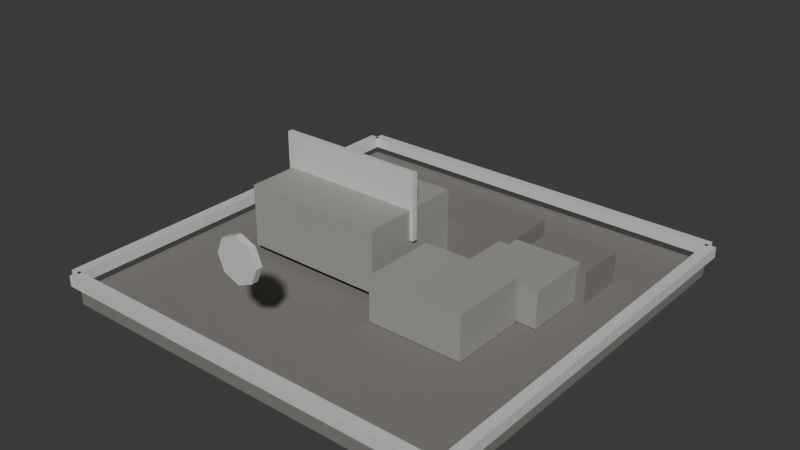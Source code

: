 # Source: t1_stonecutter.blend  (saved by Blender 5.1.30; exported with 4.5.12 LTS)
import bpy
from mathutils import Matrix  # noqa: F401  (used for matrix-valued properties, if any)

bpy.ops.wm.read_factory_settings(use_empty=True)
scene = bpy.context.scene
scene.name = 'Scene'

# ---- materials (node trees are filled in below, after node groups)
mat_darkstone = bpy.data.materials.new('DarkStone')
mat_darkstone.diffuse_color = (0.21, 0.2, 0.18, 1.0)
mat_stone = bpy.data.materials.new('Stone')
mat_stone.diffuse_color = (0.34, 0.33, 0.3, 1.0)
mat_t1tieraccent = bpy.data.materials.new('T1TierAccent')
mat_t1tieraccent.diffuse_color = (0.72, 0.72, 0.72, 1.0)

# ---- material node trees
mat_darkstone.use_nodes = True; mat_darkstone.node_tree.nodes.clear()
_N = mat_darkstone.node_tree.nodes; _L = mat_darkstone.node_tree.links
n0 = _N.new('ShaderNodeBsdfPrincipled'); n0.name = 'Principled BSDF'; n0.location = (-200, 100)
n0.inputs[0].default_value = (0.21, 0.2, 0.18, 1.0)
n0.inputs[2].default_value = 0.9
n1 = _N.new('ShaderNodeOutputMaterial'); n1.name = 'Material Output'; n1.location = (200, 100)
_L.new(n0.outputs[0], n1.inputs[0])
n1.is_active_output = True
mat_stone.use_nodes = True; mat_stone.node_tree.nodes.clear()
_N = mat_stone.node_tree.nodes; _L = mat_stone.node_tree.links
n0 = _N.new('ShaderNodeBsdfPrincipled'); n0.name = 'Principled BSDF'; n0.location = (-200, 100)
n0.inputs[0].default_value = (0.34, 0.33, 0.3, 1.0)
n0.inputs[2].default_value = 0.82
n1 = _N.new('ShaderNodeOutputMaterial'); n1.name = 'Material Output'; n1.location = (200, 100)
_L.new(n0.outputs[0], n1.inputs[0])
n1.is_active_output = True
mat_t1tieraccent.use_nodes = True; mat_t1tieraccent.node_tree.nodes.clear()
_N = mat_t1tieraccent.node_tree.nodes; _L = mat_t1tieraccent.node_tree.links
n0 = _N.new('ShaderNodeBsdfPrincipled'); n0.name = 'Principled BSDF'; n0.location = (-200, 100)
n0.inputs[0].default_value = (0.72, 0.72, 0.72, 1.0)
n0.inputs[1].default_value = 0.1
n0.inputs[2].default_value = 0.52
n1 = _N.new('ShaderNodeOutputMaterial'); n1.name = 'Material Output'; n1.location = (200, 100)
_L.new(n0.outputs[0], n1.inputs[0])
n1.is_active_output = True

# ---- world
world_world = bpy.data.worlds.new('World'); scene.world = world_world
world_world.use_nodes = True; world_world.node_tree.nodes.clear()
_N = world_world.node_tree.nodes; _L = world_world.node_tree.links
n0 = _N.new('ShaderNodeOutputWorld'); n0.name = 'World Output'; n0.location = (200, 100)
n1 = _N.new('ShaderNodeBackground'); n1.name = 'Background'; n1.location = (-200, 100)
n1.inputs[0].default_value = (0.05088, 0.05088, 0.05088, 1.0)
_L.new(n1.outputs[0], n0.inputs[0])
n0.is_active_output = True
world_world.color = (0.05088, 0.05088, 0.05088)
world_world.sun_shadow_jitter_overblur = 0.0

# ---- meshes
me_footprintbase_mesh = bpy.data.meshes.new('FootprintBase_Mesh')
me_footprintbase_mesh.from_pydata([(-1.9, -1.9, -0.07), (-1.9, -1.9, 0.07), (-1.9, 1.9, -0.07), (-1.9, 1.9, 0.07), (1.9, -1.9, -0.07), (1.9, -1.9, 0.07), (1.9, 1.9, -0.07), (1.9, 1.9, 0.07)], [], [(0, 1, 3, 2), (2, 3, 7, 6), (6, 7, 5, 4), (4, 5, 1, 0), (2, 6, 4, 0), (7, 3, 1, 5)])
_uv = me_footprintbase_mesh.uv_layers.new(name='UVMap')
_uv.uv.foreach_set('vector', [0.375, 0.0, 0.625, 0.0, 0.625, 0.25, 0.375, 0.25, 0.375, 0.25, 0.625, 0.25, 0.625, 0.5, 0.375, 0.5, 0.375, 0.5, 0.625, 0.5, 0.625, 0.75, 0.375, 0.75, 0.375, 0.75, 0.625, 0.75, 0.625, 1.0, 0.375, 1.0, 0.125, 0.5, 0.375, 0.5, 0.375, 0.75, 0.125, 0.75, 0.625, 0.5, 0.875, 0.5, 0.875, 0.75, 0.625, 0.75])
me_footprintbase_mesh.materials.append(mat_darkstone)
me_footprintbase_mesh.update()
me_workblock_mesh = bpy.data.meshes.new('WorkBlock_Mesh')
me_workblock_mesh.from_pydata([(-0.675, -0.5, -0.29), (-0.675, -0.5, 0.29), (-0.675, 0.5, -0.29), (-0.675, 0.5, 0.29), (0.675, -0.5, -0.29), (0.675, -0.5, 0.29), (0.675, 0.5, -0.29), (0.675, 0.5, 0.29)], [], [(0, 1, 3, 2), (2, 3, 7, 6), (6, 7, 5, 4), (4, 5, 1, 0), (2, 6, 4, 0), (7, 3, 1, 5)])
_uv = me_workblock_mesh.uv_layers.new(name='UVMap')
_uv.uv.foreach_set('vector', [0.375, 0.0, 0.625, 0.0, 0.625, 0.25, 0.375, 0.25, 0.375, 0.25, 0.625, 0.25, 0.625, 0.5, 0.375, 0.5, 0.375, 0.5, 0.625, 0.5, 0.625, 0.75, 0.375, 0.75, 0.375, 0.75, 0.625, 0.75, 0.625, 1.0, 0.375, 1.0, 0.125, 0.5, 0.375, 0.5, 0.375, 0.75, 0.125, 0.75, 0.625, 0.5, 0.875, 0.5, 0.875, 0.75, 0.625, 0.75])
me_workblock_mesh.materials.append(mat_stone)
me_workblock_mesh.update()
me_cutline_mesh = bpy.data.meshes.new('CutLine_Mesh')
me_cutline_mesh.from_pydata([(-0.71, -0.025, -0.31), (-0.71, -0.025, 0.31), (-0.71, 0.025, -0.31), (-0.71, 0.025, 0.31), (0.71, -0.025, -0.31), (0.71, -0.025, 0.31), (0.71, 0.025, -0.31), (0.71, 0.025, 0.31)], [], [(0, 1, 3, 2), (2, 3, 7, 6), (6, 7, 5, 4), (4, 5, 1, 0), (2, 6, 4, 0), (7, 3, 1, 5)])
_uv = me_cutline_mesh.uv_layers.new(name='UVMap')
_uv.uv.foreach_set('vector', [0.375, 0.0, 0.625, 0.0, 0.625, 0.25, 0.375, 0.25, 0.375, 0.25, 0.625, 0.25, 0.625, 0.5, 0.375, 0.5, 0.375, 0.5, 0.625, 0.5, 0.625, 0.75, 0.375, 0.75, 0.375, 0.75, 0.625, 0.75, 0.625, 1.0, 0.375, 1.0, 0.125, 0.5, 0.375, 0.5, 0.375, 0.75, 0.125, 0.75, 0.625, 0.5, 0.875, 0.5, 0.875, 0.75, 0.625, 0.75])
me_cutline_mesh.materials.append(mat_t1tieraccent)
me_cutline_mesh.update()
me_inputstonepilea_mesh = bpy.data.meshes.new('InputStonePileA_Mesh')
me_inputstonepilea_mesh.from_pydata([(-0.45, -0.36, -0.21), (-0.45, -0.36, 0.21), (-0.45, 0.36, -0.21), (-0.45, 0.36, 0.21), (0.45, -0.36, -0.21), (0.45, -0.36, 0.21), (0.45, 0.36, -0.21), (0.45, 0.36, 0.21)], [], [(0, 1, 3, 2), (2, 3, 7, 6), (6, 7, 5, 4), (4, 5, 1, 0), (2, 6, 4, 0), (7, 3, 1, 5)])
_uv = me_inputstonepilea_mesh.uv_layers.new(name='UVMap')
_uv.uv.foreach_set('vector', [0.375, 0.0, 0.625, 0.0, 0.625, 0.25, 0.375, 0.25, 0.375, 0.25, 0.625, 0.25, 0.625, 0.5, 0.375, 0.5, 0.375, 0.5, 0.625, 0.5, 0.625, 0.75, 0.375, 0.75, 0.375, 0.75, 0.625, 0.75, 0.625, 1.0, 0.375, 1.0, 0.125, 0.5, 0.375, 0.5, 0.375, 0.75, 0.125, 0.75, 0.625, 0.5, 0.875, 0.5, 0.875, 0.75, 0.625, 0.75])
me_inputstonepilea_mesh.materials.append(mat_stone)
me_inputstonepilea_mesh.update()
me_inputstonepileb_mesh = bpy.data.meshes.new('InputStonePileB_Mesh')
me_inputstonepileb_mesh.from_pydata([(-0.36, -0.31, -0.17), (-0.36, -0.31, 0.17), (-0.36, 0.31, -0.17), (-0.36, 0.31, 0.17), (0.36, -0.31, -0.17), (0.36, -0.31, 0.17), (0.36, 0.31, -0.17), (0.36, 0.31, 0.17)], [], [(0, 1, 3, 2), (2, 3, 7, 6), (6, 7, 5, 4), (4, 5, 1, 0), (2, 6, 4, 0), (7, 3, 1, 5)])
_uv = me_inputstonepileb_mesh.uv_layers.new(name='UVMap')
_uv.uv.foreach_set('vector', [0.375, 0.0, 0.625, 0.0, 0.625, 0.25, 0.375, 0.25, 0.375, 0.25, 0.625, 0.25, 0.625, 0.5, 0.375, 0.5, 0.375, 0.5, 0.625, 0.5, 0.625, 0.75, 0.375, 0.75, 0.375, 0.75, 0.625, 0.75, 0.625, 1.0, 0.375, 1.0, 0.125, 0.5, 0.375, 0.5, 0.375, 0.75, 0.125, 0.75, 0.625, 0.5, 0.875, 0.5, 0.875, 0.75, 0.625, 0.75])
me_inputstonepileb_mesh.materials.append(mat_stone)
me_inputstonepileb_mesh.update()
me_outputblocka_mesh = bpy.data.meshes.new('OutputBlockA_Mesh')
me_outputblocka_mesh.from_pydata([(-0.34, -0.275, -0.19), (-0.34, -0.275, 0.19), (-0.34, 0.275, -0.19), (-0.34, 0.275, 0.19), (0.34, -0.275, -0.19), (0.34, -0.275, 0.19), (0.34, 0.275, -0.19), (0.34, 0.275, 0.19)], [], [(0, 1, 3, 2), (2, 3, 7, 6), (6, 7, 5, 4), (4, 5, 1, 0), (2, 6, 4, 0), (7, 3, 1, 5)])
_uv = me_outputblocka_mesh.uv_layers.new(name='UVMap')
_uv.uv.foreach_set('vector', [0.375, 0.0, 0.625, 0.0, 0.625, 0.25, 0.375, 0.25, 0.375, 0.25, 0.625, 0.25, 0.625, 0.5, 0.375, 0.5, 0.375, 0.5, 0.625, 0.5, 0.625, 0.75, 0.375, 0.75, 0.375, 0.75, 0.625, 0.75, 0.625, 1.0, 0.375, 1.0, 0.125, 0.5, 0.375, 0.5, 0.375, 0.75, 0.125, 0.75, 0.625, 0.5, 0.875, 0.5, 0.875, 0.75, 0.625, 0.75])
me_outputblocka_mesh.materials.append(mat_darkstone)
me_outputblocka_mesh.update()
me_outputblockb_mesh = bpy.data.meshes.new('OutputBlockB_Mesh')
me_outputblockb_mesh.from_pydata([(-0.31, -0.24, -0.16), (-0.31, -0.24, 0.16), (-0.31, 0.24, -0.16), (-0.31, 0.24, 0.16), (0.31, -0.24, -0.16), (0.31, -0.24, 0.16), (0.31, 0.24, -0.16), (0.31, 0.24, 0.16)], [], [(0, 1, 3, 2), (2, 3, 7, 6), (6, 7, 5, 4), (4, 5, 1, 0), (2, 6, 4, 0), (7, 3, 1, 5)])
_uv = me_outputblockb_mesh.uv_layers.new(name='UVMap')
_uv.uv.foreach_set('vector', [0.375, 0.0, 0.625, 0.0, 0.625, 0.25, 0.375, 0.25, 0.375, 0.25, 0.625, 0.25, 0.625, 0.5, 0.375, 0.5, 0.375, 0.5, 0.625, 0.5, 0.625, 0.75, 0.375, 0.75, 0.375, 0.75, 0.625, 0.75, 0.625, 1.0, 0.375, 1.0, 0.125, 0.5, 0.375, 0.5, 0.375, 0.75, 0.125, 0.75, 0.625, 0.5, 0.875, 0.5, 0.875, 0.75, 0.625, 0.75])
me_outputblockb_mesh.materials.append(mat_darkstone)
me_outputblockb_mesh.update()
me_tierfronttrim_mesh = bpy.data.meshes.new('TierFrontTrim_Mesh')
me_tierfronttrim_mesh.from_pydata([(-1.91, -0.05, -0.05), (-1.91, -0.05, 0.05), (-1.91, 0.05, -0.05), (-1.91, 0.05, 0.05), (1.91, -0.05, -0.05), (1.91, -0.05, 0.05), (1.91, 0.05, -0.05), (1.91, 0.05, 0.05)], [], [(0, 1, 3, 2), (2, 3, 7, 6), (6, 7, 5, 4), (4, 5, 1, 0), (2, 6, 4, 0), (7, 3, 1, 5)])
_uv = me_tierfronttrim_mesh.uv_layers.new(name='UVMap')
_uv.uv.foreach_set('vector', [0.375, 0.0, 0.625, 0.0, 0.625, 0.25, 0.375, 0.25, 0.375, 0.25, 0.625, 0.25, 0.625, 0.5, 0.375, 0.5, 0.375, 0.5, 0.625, 0.5, 0.625, 0.75, 0.375, 0.75, 0.375, 0.75, 0.625, 0.75, 0.625, 1.0, 0.375, 1.0, 0.125, 0.5, 0.375, 0.5, 0.375, 0.75, 0.125, 0.75, 0.625, 0.5, 0.875, 0.5, 0.875, 0.75, 0.625, 0.75])
me_tierfronttrim_mesh.materials.append(mat_t1tieraccent)
me_tierfronttrim_mesh.update()
me_tierbacktrim_mesh = bpy.data.meshes.new('TierBackTrim_Mesh')
me_tierbacktrim_mesh.from_pydata([(-1.91, -0.05, -0.05), (-1.91, -0.05, 0.05), (-1.91, 0.05, -0.05), (-1.91, 0.05, 0.05), (1.91, -0.05, -0.05), (1.91, -0.05, 0.05), (1.91, 0.05, -0.05), (1.91, 0.05, 0.05)], [], [(0, 1, 3, 2), (2, 3, 7, 6), (6, 7, 5, 4), (4, 5, 1, 0), (2, 6, 4, 0), (7, 3, 1, 5)])
_uv = me_tierbacktrim_mesh.uv_layers.new(name='UVMap')
_uv.uv.foreach_set('vector', [0.375, 0.0, 0.625, 0.0, 0.625, 0.25, 0.375, 0.25, 0.375, 0.25, 0.625, 0.25, 0.625, 0.5, 0.375, 0.5, 0.375, 0.5, 0.625, 0.5, 0.625, 0.75, 0.375, 0.75, 0.375, 0.75, 0.625, 0.75, 0.625, 1.0, 0.375, 1.0, 0.125, 0.5, 0.375, 0.5, 0.375, 0.75, 0.125, 0.75, 0.625, 0.5, 0.875, 0.5, 0.875, 0.75, 0.625, 0.75])
me_tierbacktrim_mesh.materials.append(mat_t1tieraccent)
me_tierbacktrim_mesh.update()
me_tierlefttrim_mesh = bpy.data.meshes.new('TierLeftTrim_Mesh')
me_tierlefttrim_mesh.from_pydata([(-0.05, -1.91, -0.05), (-0.05, -1.91, 0.05), (-0.05, 1.91, -0.05), (-0.05, 1.91, 0.05), (0.05, -1.91, -0.05), (0.05, -1.91, 0.05), (0.05, 1.91, -0.05), (0.05, 1.91, 0.05)], [], [(0, 1, 3, 2), (2, 3, 7, 6), (6, 7, 5, 4), (4, 5, 1, 0), (2, 6, 4, 0), (7, 3, 1, 5)])
_uv = me_tierlefttrim_mesh.uv_layers.new(name='UVMap')
_uv.uv.foreach_set('vector', [0.375, 0.0, 0.625, 0.0, 0.625, 0.25, 0.375, 0.25, 0.375, 0.25, 0.625, 0.25, 0.625, 0.5, 0.375, 0.5, 0.375, 0.5, 0.625, 0.5, 0.625, 0.75, 0.375, 0.75, 0.375, 0.75, 0.625, 0.75, 0.625, 1.0, 0.375, 1.0, 0.125, 0.5, 0.375, 0.5, 0.375, 0.75, 0.125, 0.75, 0.625, 0.5, 0.875, 0.5, 0.875, 0.75, 0.625, 0.75])
me_tierlefttrim_mesh.materials.append(mat_t1tieraccent)
me_tierlefttrim_mesh.update()
me_tierrighttrim_mesh = bpy.data.meshes.new('TierRightTrim_Mesh')
me_tierrighttrim_mesh.from_pydata([(-0.05, -1.91, -0.05), (-0.05, -1.91, 0.05), (-0.05, 1.91, -0.05), (-0.05, 1.91, 0.05), (0.05, -1.91, -0.05), (0.05, -1.91, 0.05), (0.05, 1.91, -0.05), (0.05, 1.91, 0.05)], [], [(0, 1, 3, 2), (2, 3, 7, 6), (6, 7, 5, 4), (4, 5, 1, 0), (2, 6, 4, 0), (7, 3, 1, 5)])
_uv = me_tierrighttrim_mesh.uv_layers.new(name='UVMap')
_uv.uv.foreach_set('vector', [0.375, 0.0, 0.625, 0.0, 0.625, 0.25, 0.375, 0.25, 0.375, 0.25, 0.625, 0.25, 0.625, 0.5, 0.375, 0.5, 0.375, 0.5, 0.625, 0.5, 0.625, 0.75, 0.375, 0.75, 0.375, 0.75, 0.625, 0.75, 0.625, 1.0, 0.375, 1.0, 0.125, 0.5, 0.375, 0.5, 0.375, 0.75, 0.125, 0.75, 0.625, 0.5, 0.875, 0.5, 0.875, 0.75, 0.625, 0.75])
me_tierrighttrim_mesh.materials.append(mat_t1tieraccent)
me_tierrighttrim_mesh.update()
me_tieremblem_mesh = bpy.data.meshes.new('TierEmblem_Mesh')
me_tieremblem_mesh.from_pydata([(0.0, 0.2, -0.03), (0.0, 0.2, 0.03), (0.1414, 0.1414, -0.03), (0.1414, 0.1414, 0.03), (0.2, 0.0, -0.03), (0.2, 0.0, 0.03), (0.1414, -0.1414, -0.03), (0.1414, -0.1414, 0.03), (0.0, -0.2, -0.03), (0.0, -0.2, 0.03), (-0.1414, -0.1414, -0.03), (-0.1414, -0.1414, 0.03), (-0.2, 0.0, -0.03), (-0.2, 0.0, 0.03), (-0.1414, 0.1414, -0.03), (-0.1414, 0.1414, 0.03)], [], [(0, 1, 3, 2), (2, 3, 5, 4), (4, 5, 7, 6), (6, 7, 9, 8), (8, 9, 11, 10), (10, 11, 13, 12), (3, 1, 15, 13, 11, 9, 7, 5), (12, 13, 15, 14), (14, 15, 1, 0), (0, 2, 4, 6, 8, 10, 12, 14)])
_uv = me_tieremblem_mesh.uv_layers.new(name='UVMap')
_uv.uv.foreach_set('vector', [1.0, 0.5, 1.0, 1.0, 0.875, 1.0, 0.875, 0.5, 0.875, 0.5, 0.875, 1.0, 0.75, 1.0, 0.75, 0.5, 0.75, 0.5, 0.75, 1.0, 0.625, 1.0, 0.625, 0.5, 0.625, 0.5, 0.625, 1.0, 0.5, 1.0, 0.5, 0.5, 0.5, 0.5, 0.5, 1.0, 0.375, 1.0, 0.375, 0.5, 0.375, 0.5, 0.375, 1.0, 0.25, 1.0, 0.25, 0.5, 0.4197, 0.4197, 0.25, 0.49, 0.08029, 0.4197, 0.01, 0.25, 0.08029, 0.08029, 0.25, 0.01, 0.4197, 0.08029, 0.49, 0.25, 0.25, 0.5, 0.25, 1.0, 0.125, 1.0, 0.125, 0.5, 0.125, 0.5, 0.125, 1.0, 0.0, 1.0, 0.0, 0.5, 0.75, 0.49, 0.9197, 0.4197, 0.99, 0.25, 0.9197, 0.08029, 0.75, 0.01, 0.5803, 0.08029, 0.51, 0.25, 0.5803, 0.4197])
me_tieremblem_mesh.materials.append(mat_t1tieraccent)
me_tieremblem_mesh.update()

# ---- objects
ob_t1stonecutter = bpy.data.objects.new('T1Stonecutter', None)
ob_footprintbase = bpy.data.objects.new('FootprintBase', me_footprintbase_mesh)
ob_workblock = bpy.data.objects.new('WorkBlock', me_workblock_mesh)
ob_cutline = bpy.data.objects.new('CutLine', me_cutline_mesh)
ob_inputstonepilea = bpy.data.objects.new('InputStonePileA', me_inputstonepilea_mesh)
ob_inputstonepileb = bpy.data.objects.new('InputStonePileB', me_inputstonepileb_mesh)
ob_outputblocka = bpy.data.objects.new('OutputBlockA', me_outputblocka_mesh)
ob_outputblockb = bpy.data.objects.new('OutputBlockB', me_outputblockb_mesh)
ob_tierfronttrim = bpy.data.objects.new('TierFrontTrim', me_tierfronttrim_mesh)
ob_tierbacktrim = bpy.data.objects.new('TierBackTrim', me_tierbacktrim_mesh)
ob_tierlefttrim = bpy.data.objects.new('TierLeftTrim', me_tierlefttrim_mesh)
ob_tierrighttrim = bpy.data.objects.new('TierRightTrim', me_tierrighttrim_mesh)
ob_tieremblem = bpy.data.objects.new('TierEmblem', me_tieremblem_mesh)

# ---- transforms, parenting, visibility, modifiers, constraints
ob_t1stonecutter.location = (0.0, 0.0, 0.0)
ob_footprintbase.parent = ob_t1stonecutter
ob_footprintbase.location = (0.0, 0.0, 0.07)
ob_workblock.parent = ob_t1stonecutter
ob_workblock.location = (-0.55, 0.0, 0.52)
ob_cutline.parent = ob_t1stonecutter
ob_cutline.location = (-0.55, 0.0, 0.84)
ob_inputstonepilea.parent = ob_t1stonecutter
ob_inputstonepilea.location = (0.75, -0.38, 0.36)
ob_inputstonepileb.parent = ob_t1stonecutter
ob_inputstonepileb.location = (1.02, 0.32, 0.32)
ob_outputblocka.parent = ob_t1stonecutter
ob_outputblocka.location = (0.42, 0.78, 0.32)
ob_outputblockb.parent = ob_t1stonecutter
ob_outputblockb.location = (1.16, 0.82, 0.28)
ob_tierfronttrim.parent = ob_t1stonecutter
ob_tierfronttrim.location = (0.0, -1.93, 0.255)
ob_tierbacktrim.parent = ob_t1stonecutter
ob_tierbacktrim.location = (0.0, 1.93, 0.255)
ob_tierlefttrim.parent = ob_t1stonecutter
ob_tierlefttrim.location = (-1.93, 0.0, 0.255)
ob_tierrighttrim.parent = ob_t1stonecutter
ob_tierrighttrim.location = (1.93, 0.0, 0.255)
ob_tieremblem.parent = ob_t1stonecutter
ob_tieremblem.location = (0.0, -1.78, 1.05)
ob_tieremblem.rotation_euler = (1.571, 0.0, 0.0)

# ---- collection membership
scene.collection.objects.link(ob_t1stonecutter)
scene.collection.objects.link(ob_footprintbase)
scene.collection.objects.link(ob_workblock)
scene.collection.objects.link(ob_cutline)
scene.collection.objects.link(ob_inputstonepilea)
scene.collection.objects.link(ob_inputstonepileb)
scene.collection.objects.link(ob_outputblocka)
scene.collection.objects.link(ob_outputblockb)
scene.collection.objects.link(ob_tierfronttrim)
scene.collection.objects.link(ob_tierbacktrim)
scene.collection.objects.link(ob_tierlefttrim)
scene.collection.objects.link(ob_tierrighttrim)
scene.collection.objects.link(ob_tieremblem)

# ---- scene / render settings (as saved in the file)
scene.frame_start = 1; scene.frame_end = 250; scene.frame_set(1)
scene.render.engine = 'BLENDER_EEVEE_NEXT'
scene.render.bake_bias = 0.0
scene.render.bake_samples = 0
scene.cycles.sampling_pattern = 'TABULATED_SOBOL'
scene.eevee.use_volume_custom_range = False
bpy.context.view_layer.update()

# ---- added for rendering (the .blend has no active camera and no usable light): camera, sun
cam_auto = bpy.data.cameras.new('AutoCamera')
cam_auto.lens = 50.0
cam_auto.sensor_width = 36.0
cam_auto.clip_end = 1000.0
ob_auto_camera = bpy.data.objects.new('AutoCamera', cam_auto)
scene.collection.objects.link(ob_auto_camera)
ob_auto_camera.location = (5.30902, -6.37083, 4.87222)
ob_auto_camera.rotation_euler = (1.09748, -7.21219e-08, 0.694738)
scene.camera = ob_auto_camera
light_auto_sun = bpy.data.lights.new('AutoSun', 'SUN')
light_auto_sun.energy = 3.0
light_auto_sun.angle = 0.0523599
ob_auto_sun = bpy.data.objects.new('AutoSun', light_auto_sun)
scene.collection.objects.link(ob_auto_sun)
ob_auto_sun.rotation_euler = (0.872665, 0.174533, 0.523599)
bpy.context.view_layer.update()
